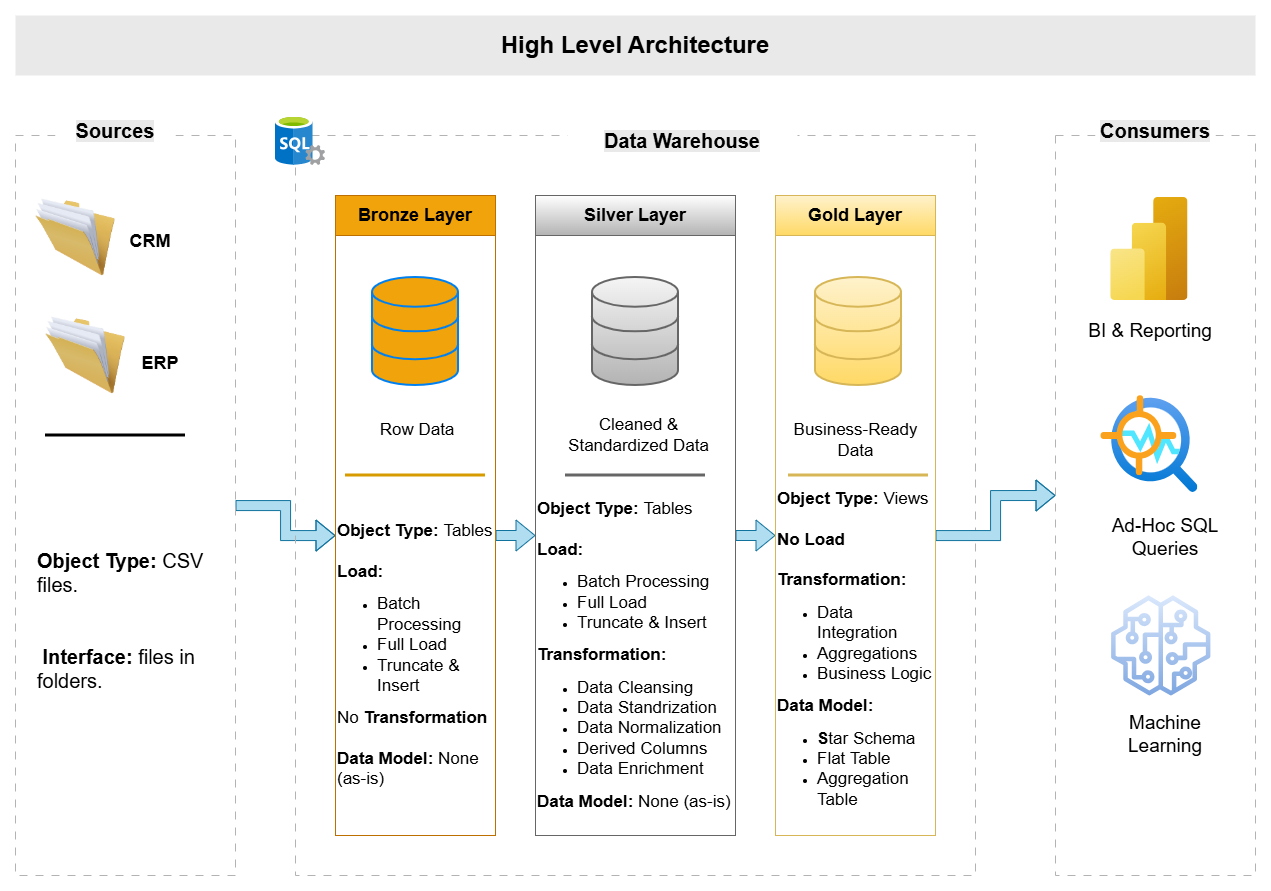

The diagram above was exported from draw.io. Its source (the exported page's mxGraphModel, read from the mxfile embedded in the PNG):
<mxGraphModel dx="1389" dy="845" grid="1" gridSize="10" guides="0" tooltips="1" connect="1" arrows="1" fold="1" page="1" pageScale="1" pageWidth="1654" pageHeight="1169" math="0" shadow="0">
  <root>
    <mxCell id="0" />
    <mxCell id="1" parent="0" />
    <mxCell id="yxqIWAk4Y77bTDTUWhL9-1" parent="1" style="text;html=1;whiteSpace=wrap;strokeColor=none;fillColor=#E9E9E9;align=center;verticalAlign=middle;rounded=0;labelBackgroundColor=#E9E9E9;labelBorderColor=#E9E9E9;" value="&lt;font style=&quot;font-size: 24px;&quot;&gt;&lt;b&gt;High Level Architecture&lt;/b&gt;&lt;/font&gt;" vertex="1">
      <mxGeometry height="60" width="1240" x="160" y="260" as="geometry" />
    </mxCell>
    <mxCell id="frL_5sJSmZcCDhnl9xb4-34" edge="1" parent="1" source="yxqIWAk4Y77bTDTUWhL9-2" style="edgeStyle=orthogonalEdgeStyle;rounded=0;orthogonalLoop=1;jettySize=auto;html=1;shape=flexArrow;fillColor=#b1ddf0;strokeColor=#10739e;" target="yxqIWAk4Y77bTDTUWhL9-9" value="">
      <mxGeometry relative="1" as="geometry" />
    </mxCell>
    <mxCell id="yxqIWAk4Y77bTDTUWhL9-2" parent="1" style="rounded=0;whiteSpace=wrap;html=1;fillColor=none;dashed=1;dashPattern=8 8;strokeColor=#B3B3B3;" value="" vertex="1">
      <mxGeometry height="740" width="220" x="160" y="380" as="geometry" />
    </mxCell>
    <mxCell id="yxqIWAk4Y77bTDTUWhL9-3" parent="1" style="rounded=0;whiteSpace=wrap;html=1;strokeColor=none;" value="&lt;font style=&quot;font-size: 20px;&quot;&gt;&lt;b style=&quot;background-color: rgb(233, 233, 233);&quot;&gt;Sources&lt;/b&gt;&lt;/font&gt;" vertex="1">
      <mxGeometry height="50" width="120" x="200" y="350" as="geometry" />
    </mxCell>
    <mxCell id="yxqIWAk4Y77bTDTUWhL9-4" parent="1" style="rounded=0;whiteSpace=wrap;html=1;fillColor=none;dashed=1;dashPattern=8 8;strokeColor=#B3B3B3;" value="" vertex="1">
      <mxGeometry height="740" width="680" x="440" y="380" as="geometry" />
    </mxCell>
    <mxCell id="yxqIWAk4Y77bTDTUWhL9-5" parent="1" style="rounded=0;whiteSpace=wrap;html=1;strokeColor=none;" value="&lt;font style=&quot;font-size: 20px;&quot;&gt;&lt;b style=&quot;background-color: rgb(233, 233, 233);&quot;&gt;Data Warehouse&lt;/b&gt;&lt;/font&gt;" vertex="1">
      <mxGeometry height="50" width="230" x="712" y="360" as="geometry" />
    </mxCell>
    <mxCell id="yxqIWAk4Y77bTDTUWhL9-6" parent="1" style="rounded=0;whiteSpace=wrap;html=1;fillColor=none;dashed=1;dashPattern=8 8;strokeColor=#B3B3B3;" value="" vertex="1">
      <mxGeometry height="740" width="200" x="1200" y="380" as="geometry" />
    </mxCell>
    <mxCell id="yxqIWAk4Y77bTDTUWhL9-7" parent="1" style="rounded=0;whiteSpace=wrap;html=1;strokeColor=none;" value="&lt;font style=&quot;font-size: 20px;&quot;&gt;&lt;b style=&quot;background-color: rgb(233, 233, 233);&quot;&gt;Consumers&lt;/b&gt;&lt;/font&gt;" vertex="1">
      <mxGeometry height="50" width="120" x="1240" y="350" as="geometry" />
    </mxCell>
    <mxCell id="yxqIWAk4Y77bTDTUWhL9-8" parent="1" style="rounded=0;whiteSpace=wrap;html=1;fillColor=#f0a30a;fontColor=#000000;strokeColor=#BD7000;" value="&lt;font style=&quot;font-size: 18px;&quot;&gt;&lt;b&gt;Bronze Layer&lt;/b&gt;&lt;/font&gt;" vertex="1">
      <mxGeometry height="40" width="160" x="480" y="440" as="geometry" />
    </mxCell>
    <mxCell id="frL_5sJSmZcCDhnl9xb4-27" edge="1" parent="1" source="yxqIWAk4Y77bTDTUWhL9-9" style="edgeStyle=orthogonalEdgeStyle;rounded=0;orthogonalLoop=1;jettySize=auto;html=1;shape=flexArrow;fillColor=#b1ddf0;strokeColor=#10739e;" target="frL_5sJSmZcCDhnl9xb4-5" value="">
      <mxGeometry relative="1" as="geometry" />
    </mxCell>
    <mxCell id="yxqIWAk4Y77bTDTUWhL9-9" parent="1" style="rounded=0;whiteSpace=wrap;html=1;fillColor=none;strokeColor=#BD7000;" value="" vertex="1">
      <mxGeometry height="600" width="160" x="480" y="480" as="geometry" />
    </mxCell>
    <mxCell id="frL_5sJSmZcCDhnl9xb4-4" parent="1" style="rounded=0;whiteSpace=wrap;html=1;fillColor=default;strokeColor=#666666;gradientColor=#b3b3b3;" value="&lt;font style=&quot;font-size: 18px;&quot;&gt;&lt;b&gt;Silver Layer&lt;/b&gt;&lt;/font&gt;" vertex="1">
      <mxGeometry height="40" width="200" x="680" y="440" as="geometry" />
    </mxCell>
    <mxCell id="frL_5sJSmZcCDhnl9xb4-28" edge="1" parent="1" source="frL_5sJSmZcCDhnl9xb4-5" style="edgeStyle=orthogonalEdgeStyle;rounded=0;orthogonalLoop=1;jettySize=auto;html=1;shape=flexArrow;fillColor=#b1ddf0;strokeColor=#10739e;" target="frL_5sJSmZcCDhnl9xb4-8" value="">
      <mxGeometry relative="1" as="geometry" />
    </mxCell>
    <mxCell id="frL_5sJSmZcCDhnl9xb4-5" parent="1" style="rounded=0;whiteSpace=wrap;html=1;fillColor=none;strokeColor=#666666;gradientColor=#b3b3b3;" value="" vertex="1">
      <mxGeometry height="600" width="200" x="680" y="480" as="geometry" />
    </mxCell>
    <mxCell id="frL_5sJSmZcCDhnl9xb4-7" parent="1" style="rounded=0;whiteSpace=wrap;html=1;fillColor=#fff2cc;strokeColor=#d6b656;gradientColor=#ffd966;" value="&lt;font style=&quot;font-size: 18px;&quot;&gt;&lt;b&gt;Gold Layer&lt;/b&gt;&lt;/font&gt;" vertex="1">
      <mxGeometry height="40" width="160" x="920" y="440" as="geometry" />
    </mxCell>
    <mxCell id="frL_5sJSmZcCDhnl9xb4-31" edge="1" parent="1" source="frL_5sJSmZcCDhnl9xb4-8" style="edgeStyle=orthogonalEdgeStyle;rounded=0;orthogonalLoop=1;jettySize=auto;html=1;shape=flexArrow;fillColor=#b1ddf0;strokeColor=#10739e;" value="">
      <mxGeometry relative="1" as="geometry">
        <mxPoint x="1200" y="740" as="targetPoint" />
      </mxGeometry>
    </mxCell>
    <mxCell id="frL_5sJSmZcCDhnl9xb4-8" parent="1" style="rounded=0;whiteSpace=wrap;html=1;fillColor=none;strokeColor=#d6b656;gradientColor=#ffd966;" value="" vertex="1">
      <mxGeometry height="600" width="160" x="920" y="480" as="geometry" />
    </mxCell>
    <mxCell id="frL_5sJSmZcCDhnl9xb4-10" parent="1" style="image;html=1;image=img/lib/clip_art/general/Full_Folder_128x128.png" value="" vertex="1">
      <mxGeometry height="80" width="80" x="180" y="442" as="geometry" />
    </mxCell>
    <mxCell id="frL_5sJSmZcCDhnl9xb4-11" parent="1" style="image;html=1;image=img/lib/clip_art/general/Full_Folder_128x128.png" value="" vertex="1">
      <mxGeometry height="80" width="80" x="190" y="560" as="geometry" />
    </mxCell>
    <mxCell id="frL_5sJSmZcCDhnl9xb4-14" parent="1" style="text;html=1;whiteSpace=wrap;strokeColor=none;fillColor=none;align=center;verticalAlign=middle;rounded=0;" value="&lt;font style=&quot;font-size: 18px;&quot;&gt;&lt;b&gt;ERP&lt;/b&gt;&lt;/font&gt;" vertex="1">
      <mxGeometry height="45" width="70" x="270" y="585" as="geometry" />
    </mxCell>
    <mxCell id="frL_5sJSmZcCDhnl9xb4-13" parent="1" style="text;html=1;whiteSpace=wrap;strokeColor=none;fillColor=none;align=center;verticalAlign=middle;rounded=0;" value="&lt;font style=&quot;font-size: 18px;&quot;&gt;&lt;b&gt;CRM&lt;/b&gt;&lt;/font&gt;" vertex="1">
      <mxGeometry height="52" width="70" x="260" y="460" as="geometry" />
    </mxCell>
    <mxCell id="frL_5sJSmZcCDhnl9xb4-21" edge="1" parent="1" style="endArrow=none;html=1;rounded=0;strokeWidth=3;" value="">
      <mxGeometry height="50" relative="1" width="50" as="geometry">
        <mxPoint x="190" y="680" as="sourcePoint" />
        <mxPoint x="330" y="680" as="targetPoint" />
      </mxGeometry>
    </mxCell>
    <mxCell id="frL_5sJSmZcCDhnl9xb4-23" parent="1" style="text;html=1;whiteSpace=wrap;strokeColor=none;fillColor=none;align=left;verticalAlign=middle;rounded=0;" value="&lt;font style=&quot;font-size: 20px;&quot;&gt;&lt;b&gt;Object Type: &lt;/b&gt;CSV files.&lt;/font&gt;&lt;div&gt;&lt;span style=&quot;font-size: 20px;&quot;&gt;&lt;br&gt;&lt;/span&gt;&lt;/div&gt;&lt;div&gt;&lt;span style=&quot;font-size: 20px;&quot;&gt;&lt;br&gt;&lt;/span&gt;&lt;div&gt;&lt;font style=&quot;font-size: 20px;&quot;&gt;&lt;b&gt;&amp;nbsp;Interface: &lt;/b&gt;files in folders.&lt;/font&gt;&lt;/div&gt;&lt;/div&gt;" vertex="1">
      <mxGeometry height="270" width="180" x="180" y="730" as="geometry" />
    </mxCell>
    <mxCell id="frL_5sJSmZcCDhnl9xb4-36" parent="1" style="html=1;verticalLabelPosition=bottom;align=center;labelBackgroundColor=#ffffff;verticalAlign=top;strokeWidth=2;strokeColor=#0080F0;shadow=0;dashed=0;shape=mxgraph.ios7.icons.data;fillColor=#F0A30A;" value="" vertex="1">
      <mxGeometry height="108" width="86" x="517" y="522" as="geometry" />
    </mxCell>
    <mxCell id="frL_5sJSmZcCDhnl9xb4-37" parent="1" style="html=1;verticalLabelPosition=bottom;align=center;labelBackgroundColor=#ffffff;verticalAlign=top;strokeWidth=2;strokeColor=#666666;shadow=0;dashed=0;shape=mxgraph.ios7.icons.data;fillColor=#f5f5f5;gradientColor=#b3b3b3;" value="" vertex="1">
      <mxGeometry height="108" width="86" x="737" y="522" as="geometry" />
    </mxCell>
    <mxCell id="frL_5sJSmZcCDhnl9xb4-38" parent="1" style="html=1;verticalLabelPosition=bottom;align=center;labelBackgroundColor=#ffffff;verticalAlign=top;strokeWidth=2;strokeColor=#d6b656;shadow=0;dashed=0;shape=mxgraph.ios7.icons.data;fillColor=#fff2cc;gradientColor=#ffd966;" value="" vertex="1">
      <mxGeometry height="108" width="86" x="960" y="522" as="geometry" />
    </mxCell>
    <mxCell id="frL_5sJSmZcCDhnl9xb4-39" parent="1" style="image;sketch=0;aspect=fixed;html=1;points=[];align=center;fontSize=12;image=img/lib/mscae/SQL_Servers.svg;" value="" vertex="1">
      <mxGeometry height="50" width="50" x="420" y="360" as="geometry" />
    </mxCell>
    <mxCell id="frL_5sJSmZcCDhnl9xb4-40" parent="1" style="image;aspect=fixed;html=1;points=[];align=center;fontSize=12;image=img/lib/azure2/analytics/Power_BI_Embedded.svg;" value="" vertex="1">
      <mxGeometry height="103" width="77.25" x="1255.25" y="442" as="geometry" />
    </mxCell>
    <mxCell id="frL_5sJSmZcCDhnl9xb4-41" parent="1" style="image;aspect=fixed;html=1;points=[];align=center;fontSize=12;image=img/lib/azure2/ai_machine_learning/Anomaly_Detector.svg;" value="" vertex="1">
      <mxGeometry height="97" width="97" x="1245.38" y="640" as="geometry" />
    </mxCell>
    <mxCell id="frL_5sJSmZcCDhnl9xb4-42" parent="1" style="sketch=0;outlineConnect=0;fillColor=#dae8fc;strokeColor=#6c8ebf;dashed=0;verticalLabelPosition=bottom;verticalAlign=top;align=center;html=1;fontSize=12;fontStyle=0;aspect=fixed;pointerEvents=1;shape=mxgraph.aws4.sagemaker_model;gradientColor=#7ea6e0;" value="" vertex="1">
      <mxGeometry height="100" width="100" x="1255.25" y="840" as="geometry" />
    </mxCell>
    <mxCell id="frL_5sJSmZcCDhnl9xb4-43" parent="1" style="text;html=1;whiteSpace=wrap;strokeColor=none;fillColor=none;align=center;verticalAlign=middle;rounded=0;" value="&lt;font style=&quot;font-size: 19px;&quot;&gt;BI &amp;amp; Reporting&lt;/font&gt;" vertex="1">
      <mxGeometry height="30" width="130" x="1230" y="561" as="geometry" />
    </mxCell>
    <mxCell id="frL_5sJSmZcCDhnl9xb4-45" parent="1" style="text;html=1;whiteSpace=wrap;strokeColor=none;fillColor=none;align=center;verticalAlign=middle;rounded=0;" value="&lt;font style=&quot;font-size: 19px;&quot;&gt;Ad-Hoc SQL Queries&lt;/font&gt;" vertex="1">
      <mxGeometry height="43" width="130" x="1245.38" y="760" as="geometry" />
    </mxCell>
    <mxCell id="frL_5sJSmZcCDhnl9xb4-46" parent="1" style="text;html=1;whiteSpace=wrap;strokeColor=none;fillColor=none;align=center;verticalAlign=middle;rounded=0;" value="&lt;font style=&quot;font-size: 19px;&quot;&gt;Machine Learning&lt;/font&gt;" vertex="1">
      <mxGeometry height="43" width="130" x="1245.38" y="957" as="geometry" />
    </mxCell>
    <mxCell id="frL_5sJSmZcCDhnl9xb4-47" edge="1" parent="1" style="endArrow=none;html=1;rounded=0;strokeWidth=3;fillColor=#ffcd28;gradientColor=#ffa500;strokeColor=#d79b00;" value="">
      <mxGeometry height="50" relative="1" width="50" as="geometry">
        <mxPoint x="490" y="720" as="sourcePoint" />
        <mxPoint x="630" y="720" as="targetPoint" />
      </mxGeometry>
    </mxCell>
    <mxCell id="frL_5sJSmZcCDhnl9xb4-48" edge="1" parent="1" style="endArrow=none;html=1;rounded=0;strokeWidth=3;fillColor=#f5f5f5;gradientColor=#b3b3b3;strokeColor=#666666;" value="">
      <mxGeometry height="50" relative="1" width="50" as="geometry">
        <mxPoint x="710" y="720" as="sourcePoint" />
        <mxPoint x="850" y="720" as="targetPoint" />
      </mxGeometry>
    </mxCell>
    <mxCell id="frL_5sJSmZcCDhnl9xb4-49" edge="1" parent="1" style="endArrow=none;html=1;rounded=0;strokeWidth=3;fillColor=#fff2cc;gradientColor=#ffd966;strokeColor=#d6b656;" value="">
      <mxGeometry height="50" relative="1" width="50" as="geometry">
        <mxPoint x="933" y="720" as="sourcePoint" />
        <mxPoint x="1073" y="720" as="targetPoint" />
      </mxGeometry>
    </mxCell>
    <mxCell id="frL_5sJSmZcCDhnl9xb4-62" parent="1" style="text;html=1;whiteSpace=wrap;strokeColor=none;fillColor=none;align=center;verticalAlign=middle;rounded=0;" value="&lt;font style=&quot;font-size: 17px;&quot;&gt;Row Da&lt;span style=&quot;color: rgba(0, 0, 0, 0); font-family: monospace; font-size: 0px; text-align: start; text-wrap-mode: nowrap;&quot;&gt;%3CmxGraphModel%3E%3Croot%3E%3CmxCell%20id%3D%220%22%2F%3E%3CmxCell%20id%3D%221%22%20parent%3D%220%22%2F%3E%3CmxCell%20id%3D%222%22%20parent%3D%221%22%20style%3D%22html%3D1%3BverticalLabelPosition%3Dbottom%3Balign%3Dcenter%3BlabelBackgroundColor%3D%23ffffff%3BverticalAlign%3Dtop%3BstrokeWidth%3D2%3BstrokeColor%3D%23666666%3Bshadow%3D0%3Bdashed%3D0%3Bshape%3Dmxgraph.ios7.icons.data%3BfillColor%3D%23f5f5f5%3BgradientColor%3D%23b3b3b3%3B%22%20value%3D%22%22%20vertex%3D%221%22%3E%3CmxGeometry%20height%3D%22100%22%20width%3D%2278%22%20x%3D%22712%22%20y%3D%22561%22%20as%3D%22geometry%22%2F%3E%3C%2FmxCell%3E%3CmxCell%20id%3D%223%22%20parent%3D%221%22%20style%3D%22outlineConnect%3D0%3BfontColor%3D%23232F3E%3BgradientColor%3Dnone%3BfillColor%3D%23232F3D%3BstrokeColor%3Dnone%3Bdashed%3D0%3BverticalLabelPosition%3Dbottom%3BverticalAlign%3Dtop%3Balign%3Dcenter%3Bhtml%3D1%3BfontSize%3D12%3BfontStyle%3D0%3Baspect%3Dfixed%3BpointerEvents%3D1%3Bshape%3Dmxgraph.aws4.programming_language%3Bshadow%3D0%3B%22%20value%3D%22%26lt%3Bfont%20style%3D%26quot%3Bfont-size%3A%2013px%3B%26quot%3B%26gt%3B%26lt%3Bb%26gt%3BStored%20Procedure%26lt%3B%2Fb%26gt%3B%26lt%3B%2Ffont%26gt%3B%22%20vertex%3D%221%22%3E%3CmxGeometry%20height%3D%2239.24%22%20width%3D%2260%22%20x%3D%22797%22%20y%3D%22505.76%22%20as%3D%22geometry%22%2F%3E%3C%2FmxCell%3E%3C%2Froot%3E%3C%2FmxGraphModel%3E&lt;/span&gt;ta&lt;/font&gt;" vertex="1">
      <mxGeometry height="30" width="90" x="517" y="660" as="geometry" />
    </mxCell>
    <mxCell id="frL_5sJSmZcCDhnl9xb4-63" parent="1" style="text;html=1;whiteSpace=wrap;strokeColor=none;fillColor=none;align=center;verticalAlign=middle;rounded=0;" value="&lt;span style=&quot;font-size: 17px;&quot;&gt;Cleaned &amp;amp; Standardized Data&lt;/span&gt;" vertex="1">
      <mxGeometry height="40" width="143" x="712" y="660" as="geometry" />
    </mxCell>
    <mxCell id="frL_5sJSmZcCDhnl9xb4-64" parent="1" style="text;html=1;whiteSpace=wrap;strokeColor=none;fillColor=none;align=center;verticalAlign=middle;rounded=0;" value="&lt;span style=&quot;font-size: 17px;&quot;&gt;Business-Ready Data&lt;/span&gt;" vertex="1">
      <mxGeometry height="50" width="143" x="928.5" y="660" as="geometry" />
    </mxCell>
    <mxCell id="jSq14wIXkrF_gfjnKGud-1" parent="1" style="text;html=1;whiteSpace=wrap;strokeColor=none;fillColor=none;align=left;verticalAlign=middle;rounded=0;" value="&lt;font style=&quot;font-size: 17px;&quot;&gt;&lt;b style=&quot;&quot;&gt;Object Type: &lt;/b&gt;Tables&lt;/font&gt;&lt;div&gt;&lt;font style=&quot;font-size: 17px;&quot;&gt;&lt;b style=&quot;&quot;&gt;&lt;br&gt;&lt;/b&gt;&lt;/font&gt;&lt;/div&gt;&lt;div&gt;&lt;font style=&quot;font-size: 17px;&quot;&gt;&lt;b style=&quot;&quot;&gt;Load:&lt;/b&gt;&lt;/font&gt;&lt;/div&gt;&lt;div&gt;&lt;ul&gt;&lt;li&gt;&lt;span style=&quot;font-size: 17px;&quot;&gt;Batch Processing&lt;/span&gt;&lt;/li&gt;&lt;li&gt;&lt;span style=&quot;font-size: 17px;&quot;&gt;Full Load&lt;/span&gt;&lt;/li&gt;&lt;li&gt;&lt;span style=&quot;font-size: 17px;&quot;&gt;Truncate &amp;amp; Insert&lt;/span&gt;&lt;/li&gt;&lt;/ul&gt;&lt;span style=&quot;font-size: 17px;&quot;&gt;No&lt;b&gt; Transformation&lt;/b&gt;&lt;/span&gt;&lt;/div&gt;&lt;div&gt;&lt;span style=&quot;font-size: 17px;&quot;&gt;&lt;b&gt;&lt;br&gt;&lt;/b&gt;&lt;/span&gt;&lt;/div&gt;&lt;div&gt;&lt;span style=&quot;font-size: 17px;&quot;&gt;&lt;b&gt;Data Model: &lt;/b&gt;None (as-is)&lt;/span&gt;&lt;/div&gt;" vertex="1">
      <mxGeometry height="360" width="160" x="480" y="720" as="geometry" />
    </mxCell>
    <mxCell id="jSq14wIXkrF_gfjnKGud-5" parent="1" style="text;html=1;whiteSpace=wrap;strokeColor=none;fillColor=none;align=left;verticalAlign=middle;rounded=0;" value="&lt;font style=&quot;font-size: 17px;&quot;&gt;&lt;b style=&quot;&quot;&gt;Object Type: &lt;/b&gt;Tables&lt;/font&gt;&lt;div&gt;&lt;font style=&quot;font-size: 17px;&quot;&gt;&lt;b style=&quot;&quot;&gt;&lt;br&gt;&lt;/b&gt;&lt;/font&gt;&lt;/div&gt;&lt;div&gt;&lt;font style=&quot;font-size: 17px;&quot;&gt;&lt;b style=&quot;&quot;&gt;Load:&lt;/b&gt;&lt;/font&gt;&lt;/div&gt;&lt;div&gt;&lt;ul&gt;&lt;li&gt;&lt;span style=&quot;font-size: 17px;&quot;&gt;Batch Processing&lt;/span&gt;&lt;/li&gt;&lt;li&gt;&lt;span style=&quot;font-size: 17px;&quot;&gt;Full Load&lt;/span&gt;&lt;/li&gt;&lt;li&gt;&lt;span style=&quot;font-size: 17px;&quot;&gt;Truncate &amp;amp; Insert&lt;/span&gt;&lt;/li&gt;&lt;/ul&gt;&lt;span style=&quot;font-size: 17px;&quot;&gt;&lt;b&gt;Transformation:&lt;/b&gt;&lt;/span&gt;&lt;/div&gt;&lt;div&gt;&lt;ul&gt;&lt;li&gt;&lt;span style=&quot;font-size: 17px;&quot;&gt;Data Cleansing&lt;/span&gt;&lt;/li&gt;&lt;li&gt;&lt;span style=&quot;font-size: 17px;&quot;&gt;Data Standrization&lt;/span&gt;&lt;/li&gt;&lt;li&gt;&lt;span style=&quot;font-size: 17px;&quot;&gt;Data Normalization&lt;/span&gt;&lt;/li&gt;&lt;li&gt;&lt;span style=&quot;font-size: 17px;&quot;&gt;Derived Columns&lt;/span&gt;&lt;/li&gt;&lt;li&gt;&lt;span style=&quot;font-size: 17px;&quot;&gt;Data Enrichment&lt;/span&gt;&lt;/li&gt;&lt;/ul&gt;&lt;/div&gt;&lt;div&gt;&lt;span style=&quot;font-size: 17px;&quot;&gt;&lt;b&gt;Data Model: &lt;/b&gt;None (as-is)&lt;/span&gt;&lt;/div&gt;" vertex="1">
      <mxGeometry height="360" width="200" x="680" y="720" as="geometry" />
    </mxCell>
    <mxCell id="jSq14wIXkrF_gfjnKGud-6" parent="1" style="text;html=1;whiteSpace=wrap;strokeColor=none;fillColor=none;align=left;verticalAlign=middle;rounded=0;" value="&lt;font style=&quot;font-size: 17px;&quot;&gt;&lt;b style=&quot;&quot;&gt;Object Type: &lt;/b&gt;Views&lt;/font&gt;&lt;div&gt;&lt;font style=&quot;font-size: 17px;&quot;&gt;&lt;b style=&quot;&quot;&gt;&lt;br&gt;&lt;/b&gt;&lt;/font&gt;&lt;/div&gt;&lt;div&gt;&lt;font style=&quot;font-size: 17px;&quot;&gt;&lt;b style=&quot;&quot;&gt;No Load&lt;/b&gt;&lt;/font&gt;&lt;/div&gt;&lt;div&gt;&lt;font style=&quot;font-size: 17px;&quot;&gt;&lt;b style=&quot;&quot;&gt;&lt;br&gt;&lt;/b&gt;&lt;/font&gt;&lt;/div&gt;&lt;div&gt;&lt;span style=&quot;font-size: 17px;&quot;&gt;&lt;b&gt;Transformation:&lt;/b&gt;&lt;/span&gt;&lt;/div&gt;&lt;div&gt;&lt;ul&gt;&lt;li&gt;&lt;span style=&quot;font-size: 17px;&quot;&gt;Data Integration&lt;/span&gt;&lt;/li&gt;&lt;li&gt;&lt;span style=&quot;font-size: 17px;&quot;&gt;Aggregations&lt;/span&gt;&lt;/li&gt;&lt;li&gt;&lt;span style=&quot;font-size: 17px;&quot;&gt;Business Logic&lt;/span&gt;&lt;/li&gt;&lt;/ul&gt;&lt;/div&gt;&lt;div&gt;&lt;span style=&quot;font-size: 17px;&quot;&gt;&lt;b&gt;Data Model:&amp;nbsp;&lt;/b&gt;&lt;/span&gt;&lt;/div&gt;&lt;div&gt;&lt;ul&gt;&lt;li&gt;&lt;span style=&quot;font-size: 17px;&quot;&gt;&lt;b&gt;S&lt;/b&gt;tar Schema&lt;/span&gt;&lt;/li&gt;&lt;li&gt;&lt;span style=&quot;font-size: 17px;&quot;&gt;Flat Table&lt;/span&gt;&lt;/li&gt;&lt;li&gt;&lt;span style=&quot;font-size: 17px;&quot;&gt;Aggregation Table&lt;/span&gt;&lt;/li&gt;&lt;/ul&gt;&lt;/div&gt;" vertex="1">
      <mxGeometry height="360" width="160" x="920" y="720" as="geometry" />
    </mxCell>
  </root>
</mxGraphModel>